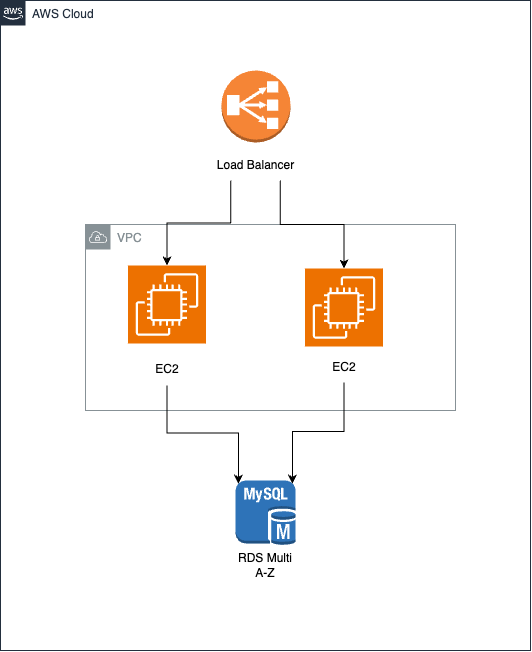

The diagram above was exported from draw.io. Its source (the exported page's mxGraphModel, read from the mxfile embedded in the PNG):
<mxGraphModel dx="1038" dy="663" grid="1" gridSize="10" guides="1" tooltips="1" connect="1" arrows="1" fold="1" page="1" pageScale="1" pageWidth="1169" pageHeight="827" math="0" shadow="0">
  <root>
    <mxCell id="0" />
    <mxCell id="1" parent="0" />
    <mxCell id="UEzPUAAOIrF-is8g5C7q-74" value="AWS Cloud" style="points=[[0,0],[0.25,0],[0.5,0],[0.75,0],[1,0],[1,0.25],[1,0.5],[1,0.75],[1,1],[0.75,1],[0.5,1],[0.25,1],[0,1],[0,0.75],[0,0.5],[0,0.25]];outlineConnect=0;gradientColor=none;html=1;whiteSpace=wrap;fontSize=12;fontStyle=0;shape=mxgraph.aws4.group;grIcon=mxgraph.aws4.group_aws_cloud_alt;strokeColor=#232F3E;fillColor=none;verticalAlign=top;align=left;spacingLeft=30;fontColor=#232F3E;dashed=0;labelBackgroundColor=#ffffff;container=1;pointerEvents=0;collapsible=0;recursiveResize=0;" parent="1" vertex="1">
      <mxGeometry x="240" y="80" width="530" height="650" as="geometry" />
    </mxCell>
    <mxCell id="1xSQ1TvOdeeDioN8D2Hy-3" value="VPC" style="sketch=0;outlineConnect=0;gradientColor=none;html=1;whiteSpace=wrap;fontSize=12;fontStyle=0;shape=mxgraph.aws4.group;grIcon=mxgraph.aws4.group_vpc;strokeColor=#879196;fillColor=none;verticalAlign=top;align=left;spacingLeft=30;fontColor=#879196;dashed=0;" vertex="1" parent="UEzPUAAOIrF-is8g5C7q-74">
      <mxGeometry x="85" y="224" width="370" height="186" as="geometry" />
    </mxCell>
    <mxCell id="1xSQ1TvOdeeDioN8D2Hy-9" value="" style="group" vertex="1" connectable="0" parent="UEzPUAAOIrF-is8g5C7q-74">
      <mxGeometry x="205.5" y="70" width="99" height="110" as="geometry" />
    </mxCell>
    <mxCell id="1xSQ1TvOdeeDioN8D2Hy-1" value="" style="outlineConnect=0;dashed=0;verticalLabelPosition=bottom;verticalAlign=top;align=center;html=1;shape=mxgraph.aws3.classic_load_balancer;fillColor=#F58536;gradientColor=none;" vertex="1" parent="1xSQ1TvOdeeDioN8D2Hy-9">
      <mxGeometry x="15.5" width="69" height="72" as="geometry" />
    </mxCell>
    <mxCell id="1xSQ1TvOdeeDioN8D2Hy-2" value="Load Balancer&lt;br&gt;" style="text;html=1;strokeColor=none;fillColor=none;align=center;verticalAlign=middle;whiteSpace=wrap;rounded=0;" vertex="1" parent="1xSQ1TvOdeeDioN8D2Hy-9">
      <mxGeometry y="80" width="99" height="30" as="geometry" />
    </mxCell>
    <mxCell id="1xSQ1TvOdeeDioN8D2Hy-12" value="" style="group" vertex="1" connectable="0" parent="UEzPUAAOIrF-is8g5C7q-74">
      <mxGeometry x="304.5" y="268" width="78" height="114" as="geometry" />
    </mxCell>
    <mxCell id="1xSQ1TvOdeeDioN8D2Hy-13" value="" style="sketch=0;points=[[0,0,0],[0.25,0,0],[0.5,0,0],[0.75,0,0],[1,0,0],[0,1,0],[0.25,1,0],[0.5,1,0],[0.75,1,0],[1,1,0],[0,0.25,0],[0,0.5,0],[0,0.75,0],[1,0.25,0],[1,0.5,0],[1,0.75,0]];outlineConnect=0;fontColor=#232F3E;fillColor=#ED7100;strokeColor=#ffffff;dashed=0;verticalLabelPosition=bottom;verticalAlign=top;align=center;html=1;fontSize=12;fontStyle=0;aspect=fixed;shape=mxgraph.aws4.resourceIcon;resIcon=mxgraph.aws4.ec2;" vertex="1" parent="1xSQ1TvOdeeDioN8D2Hy-12">
      <mxGeometry width="78" height="78" as="geometry" />
    </mxCell>
    <mxCell id="1xSQ1TvOdeeDioN8D2Hy-14" value="EC2" style="text;html=1;strokeColor=none;fillColor=none;align=center;verticalAlign=middle;whiteSpace=wrap;rounded=0;" vertex="1" parent="1xSQ1TvOdeeDioN8D2Hy-12">
      <mxGeometry x="9" y="84" width="60" height="30" as="geometry" />
    </mxCell>
    <mxCell id="1xSQ1TvOdeeDioN8D2Hy-21" value="" style="group" vertex="1" connectable="0" parent="UEzPUAAOIrF-is8g5C7q-74">
      <mxGeometry x="235" y="480" width="60" height="100" as="geometry" />
    </mxCell>
    <mxCell id="1xSQ1TvOdeeDioN8D2Hy-6" value="" style="outlineConnect=0;dashed=0;verticalLabelPosition=bottom;verticalAlign=top;align=center;html=1;shape=mxgraph.aws3.mysql_db_instance;fillColor=#2E73B8;gradientColor=none;" vertex="1" parent="1xSQ1TvOdeeDioN8D2Hy-21">
      <mxGeometry width="60" height="64.5" as="geometry" />
    </mxCell>
    <mxCell id="1xSQ1TvOdeeDioN8D2Hy-16" value="RDS Multi A-Z" style="text;html=1;strokeColor=none;fillColor=none;align=center;verticalAlign=middle;whiteSpace=wrap;rounded=0;" vertex="1" parent="1xSQ1TvOdeeDioN8D2Hy-21">
      <mxGeometry y="70" width="60" height="30" as="geometry" />
    </mxCell>
    <mxCell id="1xSQ1TvOdeeDioN8D2Hy-22" style="edgeStyle=orthogonalEdgeStyle;rounded=0;orthogonalLoop=1;jettySize=auto;html=1;exitX=0.25;exitY=1;exitDx=0;exitDy=0;" edge="1" parent="UEzPUAAOIrF-is8g5C7q-74" source="1xSQ1TvOdeeDioN8D2Hy-2" target="1xSQ1TvOdeeDioN8D2Hy-4">
      <mxGeometry relative="1" as="geometry" />
    </mxCell>
    <mxCell id="1xSQ1TvOdeeDioN8D2Hy-23" style="edgeStyle=orthogonalEdgeStyle;rounded=0;orthogonalLoop=1;jettySize=auto;html=1;exitX=0.75;exitY=1;exitDx=0;exitDy=0;entryX=0.5;entryY=0;entryDx=0;entryDy=0;entryPerimeter=0;" edge="1" parent="UEzPUAAOIrF-is8g5C7q-74" source="1xSQ1TvOdeeDioN8D2Hy-2" target="1xSQ1TvOdeeDioN8D2Hy-13">
      <mxGeometry relative="1" as="geometry" />
    </mxCell>
    <mxCell id="1xSQ1TvOdeeDioN8D2Hy-26" style="edgeStyle=orthogonalEdgeStyle;rounded=0;orthogonalLoop=1;jettySize=auto;html=1;exitX=0.5;exitY=1;exitDx=0;exitDy=0;entryX=0.05;entryY=0.05;entryDx=0;entryDy=0;entryPerimeter=0;" edge="1" parent="UEzPUAAOIrF-is8g5C7q-74" source="1xSQ1TvOdeeDioN8D2Hy-10" target="1xSQ1TvOdeeDioN8D2Hy-6">
      <mxGeometry relative="1" as="geometry" />
    </mxCell>
    <mxCell id="1xSQ1TvOdeeDioN8D2Hy-27" style="edgeStyle=orthogonalEdgeStyle;rounded=0;orthogonalLoop=1;jettySize=auto;html=1;exitX=0.5;exitY=1;exitDx=0;exitDy=0;entryX=0.95;entryY=0.05;entryDx=0;entryDy=0;entryPerimeter=0;" edge="1" parent="UEzPUAAOIrF-is8g5C7q-74" source="1xSQ1TvOdeeDioN8D2Hy-14" target="1xSQ1TvOdeeDioN8D2Hy-6">
      <mxGeometry relative="1" as="geometry" />
    </mxCell>
    <mxCell id="1xSQ1TvOdeeDioN8D2Hy-11" value="" style="group" vertex="1" connectable="0" parent="UEzPUAAOIrF-is8g5C7q-74">
      <mxGeometry x="127.5" y="265" width="78" height="120" as="geometry" />
    </mxCell>
    <mxCell id="1xSQ1TvOdeeDioN8D2Hy-4" value="" style="sketch=0;points=[[0,0,0],[0.25,0,0],[0.5,0,0],[0.75,0,0],[1,0,0],[0,1,0],[0.25,1,0],[0.5,1,0],[0.75,1,0],[1,1,0],[0,0.25,0],[0,0.5,0],[0,0.75,0],[1,0.25,0],[1,0.5,0],[1,0.75,0]];outlineConnect=0;fontColor=#232F3E;fillColor=#ED7100;strokeColor=#ffffff;dashed=0;verticalLabelPosition=bottom;verticalAlign=top;align=center;html=1;fontSize=12;fontStyle=0;aspect=fixed;shape=mxgraph.aws4.resourceIcon;resIcon=mxgraph.aws4.ec2;" vertex="1" parent="1xSQ1TvOdeeDioN8D2Hy-11">
      <mxGeometry width="78" height="78" as="geometry" />
    </mxCell>
    <mxCell id="1xSQ1TvOdeeDioN8D2Hy-10" value="EC2" style="text;html=1;strokeColor=none;fillColor=none;align=center;verticalAlign=middle;whiteSpace=wrap;rounded=0;" vertex="1" parent="1xSQ1TvOdeeDioN8D2Hy-11">
      <mxGeometry x="9" y="88.42105263157895" width="60" height="31.57894736842105" as="geometry" />
    </mxCell>
  </root>
</mxGraphModel>